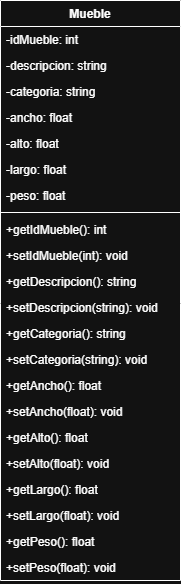

The diagram above was exported from draw.io. Its source (the exported page's mxGraphModel, read from the mxfile embedded in the PNG):
<mxGraphModel dx="860" dy="479" grid="1" gridSize="10" guides="1" tooltips="1" connect="1" arrows="1" fold="1" page="1" pageScale="1" pageWidth="827" pageHeight="1169" math="0" shadow="0">
  <root>
    <mxCell id="0" />
    <mxCell id="1" parent="0" />
    <mxCell id="xV57Pf5NZaAd9n2eExm6-49" parent="1" style="swimlane;fontStyle=1;childLayout=stackLayout;horizontal=1;startSize=26;horizontalStack=0;resizeParent=1;resizeParentMax=0;resizeLast=0;collapsible=1;marginBottom=0;" value="Mueble" vertex="1">
      <mxGeometry height="580" width="180" x="220" y="760" as="geometry" />
    </mxCell>
    <mxCell id="xV57Pf5NZaAd9n2eExm6-50" parent="xV57Pf5NZaAd9n2eExm6-49" style="text;strokeColor=none;fillColor=none;align=left;verticalAlign=top;spacingLeft=4;spacingRight=4;overflow=hidden;rotatable=0;points=[[0,0.5],[1,0.5]];portConstraint=eastwest;" value="-idMueble: int" vertex="1">
      <mxGeometry height="26" width="180" y="26" as="geometry" />
    </mxCell>
    <mxCell id="xV57Pf5NZaAd9n2eExm6-51" parent="xV57Pf5NZaAd9n2eExm6-49" style="text;strokeColor=none;fillColor=none;align=left;verticalAlign=top;spacingLeft=4;spacingRight=4;overflow=hidden;rotatable=0;points=[[0,0.5],[1,0.5]];portConstraint=eastwest;" value="-descripcion: string" vertex="1">
      <mxGeometry height="26" width="180" y="52" as="geometry" />
    </mxCell>
    <mxCell id="xV57Pf5NZaAd9n2eExm6-52" parent="xV57Pf5NZaAd9n2eExm6-49" style="text;strokeColor=none;fillColor=none;align=left;verticalAlign=top;spacingLeft=4;spacingRight=4;overflow=hidden;rotatable=0;points=[[0,0.5],[1,0.5]];portConstraint=eastwest;" value="-categoria: string" vertex="1">
      <mxGeometry height="26" width="180" y="78" as="geometry" />
    </mxCell>
    <mxCell id="xV57Pf5NZaAd9n2eExm6-53" parent="xV57Pf5NZaAd9n2eExm6-49" style="text;strokeColor=none;fillColor=none;align=left;verticalAlign=top;spacingLeft=4;spacingRight=4;overflow=hidden;rotatable=0;points=[[0,0.5],[1,0.5]];portConstraint=eastwest;" value="-ancho: float" vertex="1">
      <mxGeometry height="26" width="180" y="104" as="geometry" />
    </mxCell>
    <mxCell id="xV57Pf5NZaAd9n2eExm6-54" parent="xV57Pf5NZaAd9n2eExm6-49" style="text;strokeColor=none;fillColor=none;align=left;verticalAlign=top;spacingLeft=4;spacingRight=4;overflow=hidden;rotatable=0;points=[[0,0.5],[1,0.5]];portConstraint=eastwest;" value="-alto: float" vertex="1">
      <mxGeometry height="26" width="180" y="130" as="geometry" />
    </mxCell>
    <mxCell id="xV57Pf5NZaAd9n2eExm6-55" parent="xV57Pf5NZaAd9n2eExm6-49" style="text;strokeColor=none;fillColor=none;align=left;verticalAlign=top;spacingLeft=4;spacingRight=4;overflow=hidden;rotatable=0;points=[[0,0.5],[1,0.5]];portConstraint=eastwest;" value="-largo: float" vertex="1">
      <mxGeometry height="26" width="180" y="156" as="geometry" />
    </mxCell>
    <mxCell id="xV57Pf5NZaAd9n2eExm6-56" parent="xV57Pf5NZaAd9n2eExm6-49" style="text;strokeColor=none;fillColor=none;align=left;verticalAlign=top;spacingLeft=4;spacingRight=4;overflow=hidden;rotatable=0;points=[[0,0.5],[1,0.5]];portConstraint=eastwest;" value="-peso: float" vertex="1">
      <mxGeometry height="26" width="180" y="182" as="geometry" />
    </mxCell>
    <mxCell id="xV57Pf5NZaAd9n2eExm6-57" parent="xV57Pf5NZaAd9n2eExm6-49" style="line;strokeWidth=1;fillColor=none;align=left;verticalAlign=middle;spacingTop=-1;spacingLeft=3;spacingRight=3;rotatable=0;labelPosition=right;points=[];portConstraint=eastwest;" value="" vertex="1">
      <mxGeometry height="8" width="180" y="208" as="geometry" />
    </mxCell>
    <mxCell id="xV57Pf5NZaAd9n2eExm6-58" parent="xV57Pf5NZaAd9n2eExm6-49" style="text;strokeColor=none;fillColor=none;align=left;verticalAlign=top;spacingLeft=4;spacingRight=4;overflow=hidden;rotatable=0;points=[[0,0.5],[1,0.5]];portConstraint=eastwest;" value="+getIdMueble(): int" vertex="1">
      <mxGeometry height="26" width="180" y="216" as="geometry" />
    </mxCell>
    <mxCell id="xV57Pf5NZaAd9n2eExm6-59" parent="xV57Pf5NZaAd9n2eExm6-49" style="text;strokeColor=none;fillColor=none;align=left;verticalAlign=top;spacingLeft=4;spacingRight=4;overflow=hidden;rotatable=0;points=[[0,0.5],[1,0.5]];portConstraint=eastwest;" value="+setIdMueble(int): void" vertex="1">
      <mxGeometry height="26" width="180" y="242" as="geometry" />
    </mxCell>
    <mxCell id="xV57Pf5NZaAd9n2eExm6-60" parent="xV57Pf5NZaAd9n2eExm6-49" style="text;strokeColor=none;fillColor=none;align=left;verticalAlign=top;spacingLeft=4;spacingRight=4;overflow=hidden;rotatable=0;points=[[0,0.5],[1,0.5]];portConstraint=eastwest;" value="+getDescripcion(): string" vertex="1">
      <mxGeometry height="26" width="180" y="268" as="geometry" />
    </mxCell>
    <mxCell id="xV57Pf5NZaAd9n2eExm6-61" parent="xV57Pf5NZaAd9n2eExm6-49" style="text;strokeColor=none;fillColor=none;align=left;verticalAlign=top;spacingLeft=4;spacingRight=4;overflow=hidden;rotatable=0;points=[[0,0.5],[1,0.5]];portConstraint=eastwest;" value="+setDescripcion(string): void" vertex="1">
      <mxGeometry height="26" width="180" y="294" as="geometry" />
    </mxCell>
    <mxCell id="xV57Pf5NZaAd9n2eExm6-62" parent="xV57Pf5NZaAd9n2eExm6-49" style="text;strokeColor=none;fillColor=none;align=left;verticalAlign=top;spacingLeft=4;spacingRight=4;overflow=hidden;rotatable=0;points=[[0,0.5],[1,0.5]];portConstraint=eastwest;" value="+getCategoria(): string" vertex="1">
      <mxGeometry height="26" width="180" y="320" as="geometry" />
    </mxCell>
    <mxCell id="xV57Pf5NZaAd9n2eExm6-63" parent="xV57Pf5NZaAd9n2eExm6-49" style="text;strokeColor=none;fillColor=none;align=left;verticalAlign=top;spacingLeft=4;spacingRight=4;overflow=hidden;rotatable=0;points=[[0,0.5],[1,0.5]];portConstraint=eastwest;" value="+setCategoria(string): void" vertex="1">
      <mxGeometry height="26" width="180" y="346" as="geometry" />
    </mxCell>
    <mxCell id="xV57Pf5NZaAd9n2eExm6-64" parent="xV57Pf5NZaAd9n2eExm6-49" style="text;strokeColor=none;fillColor=none;align=left;verticalAlign=top;spacingLeft=4;spacingRight=4;overflow=hidden;rotatable=0;points=[[0,0.5],[1,0.5]];portConstraint=eastwest;" value="+getAncho(): float" vertex="1">
      <mxGeometry height="26" width="180" y="372" as="geometry" />
    </mxCell>
    <mxCell id="xV57Pf5NZaAd9n2eExm6-65" parent="xV57Pf5NZaAd9n2eExm6-49" style="text;strokeColor=none;fillColor=none;align=left;verticalAlign=top;spacingLeft=4;spacingRight=4;overflow=hidden;rotatable=0;points=[[0,0.5],[1,0.5]];portConstraint=eastwest;" value="+setAncho(float): void" vertex="1">
      <mxGeometry height="26" width="180" y="398" as="geometry" />
    </mxCell>
    <mxCell id="xV57Pf5NZaAd9n2eExm6-66" parent="xV57Pf5NZaAd9n2eExm6-49" style="text;strokeColor=none;fillColor=none;align=left;verticalAlign=top;spacingLeft=4;spacingRight=4;overflow=hidden;rotatable=0;points=[[0,0.5],[1,0.5]];portConstraint=eastwest;" value="+getAlto(): float" vertex="1">
      <mxGeometry height="26" width="180" y="424" as="geometry" />
    </mxCell>
    <mxCell id="xV57Pf5NZaAd9n2eExm6-67" parent="xV57Pf5NZaAd9n2eExm6-49" style="text;strokeColor=none;fillColor=none;align=left;verticalAlign=top;spacingLeft=4;spacingRight=4;overflow=hidden;rotatable=0;points=[[0,0.5],[1,0.5]];portConstraint=eastwest;" value="+setAlto(float): void" vertex="1">
      <mxGeometry height="26" width="180" y="450" as="geometry" />
    </mxCell>
    <mxCell id="xV57Pf5NZaAd9n2eExm6-68" parent="xV57Pf5NZaAd9n2eExm6-49" style="text;strokeColor=none;fillColor=none;align=left;verticalAlign=top;spacingLeft=4;spacingRight=4;overflow=hidden;rotatable=0;points=[[0,0.5],[1,0.5]];portConstraint=eastwest;" value="+getLargo(): float" vertex="1">
      <mxGeometry height="26" width="180" y="476" as="geometry" />
    </mxCell>
    <mxCell id="xV57Pf5NZaAd9n2eExm6-69" parent="xV57Pf5NZaAd9n2eExm6-49" style="text;strokeColor=none;fillColor=none;align=left;verticalAlign=top;spacingLeft=4;spacingRight=4;overflow=hidden;rotatable=0;points=[[0,0.5],[1,0.5]];portConstraint=eastwest;" value="+setLargo(float): void" vertex="1">
      <mxGeometry height="26" width="180" y="502" as="geometry" />
    </mxCell>
    <mxCell id="xV57Pf5NZaAd9n2eExm6-70" parent="xV57Pf5NZaAd9n2eExm6-49" style="text;strokeColor=none;fillColor=none;align=left;verticalAlign=top;spacingLeft=4;spacingRight=4;overflow=hidden;rotatable=0;points=[[0,0.5],[1,0.5]];portConstraint=eastwest;" value="+getPeso(): float" vertex="1">
      <mxGeometry height="26" width="180" y="528" as="geometry" />
    </mxCell>
    <mxCell id="xV57Pf5NZaAd9n2eExm6-71" parent="xV57Pf5NZaAd9n2eExm6-49" style="text;strokeColor=none;fillColor=none;align=left;verticalAlign=top;spacingLeft=4;spacingRight=4;overflow=hidden;rotatable=0;points=[[0,0.5],[1,0.5]];portConstraint=eastwest;" value="+setPeso(float): void" vertex="1">
      <mxGeometry height="26" width="180" y="554" as="geometry" />
    </mxCell>
  </root>
</mxGraphModel>